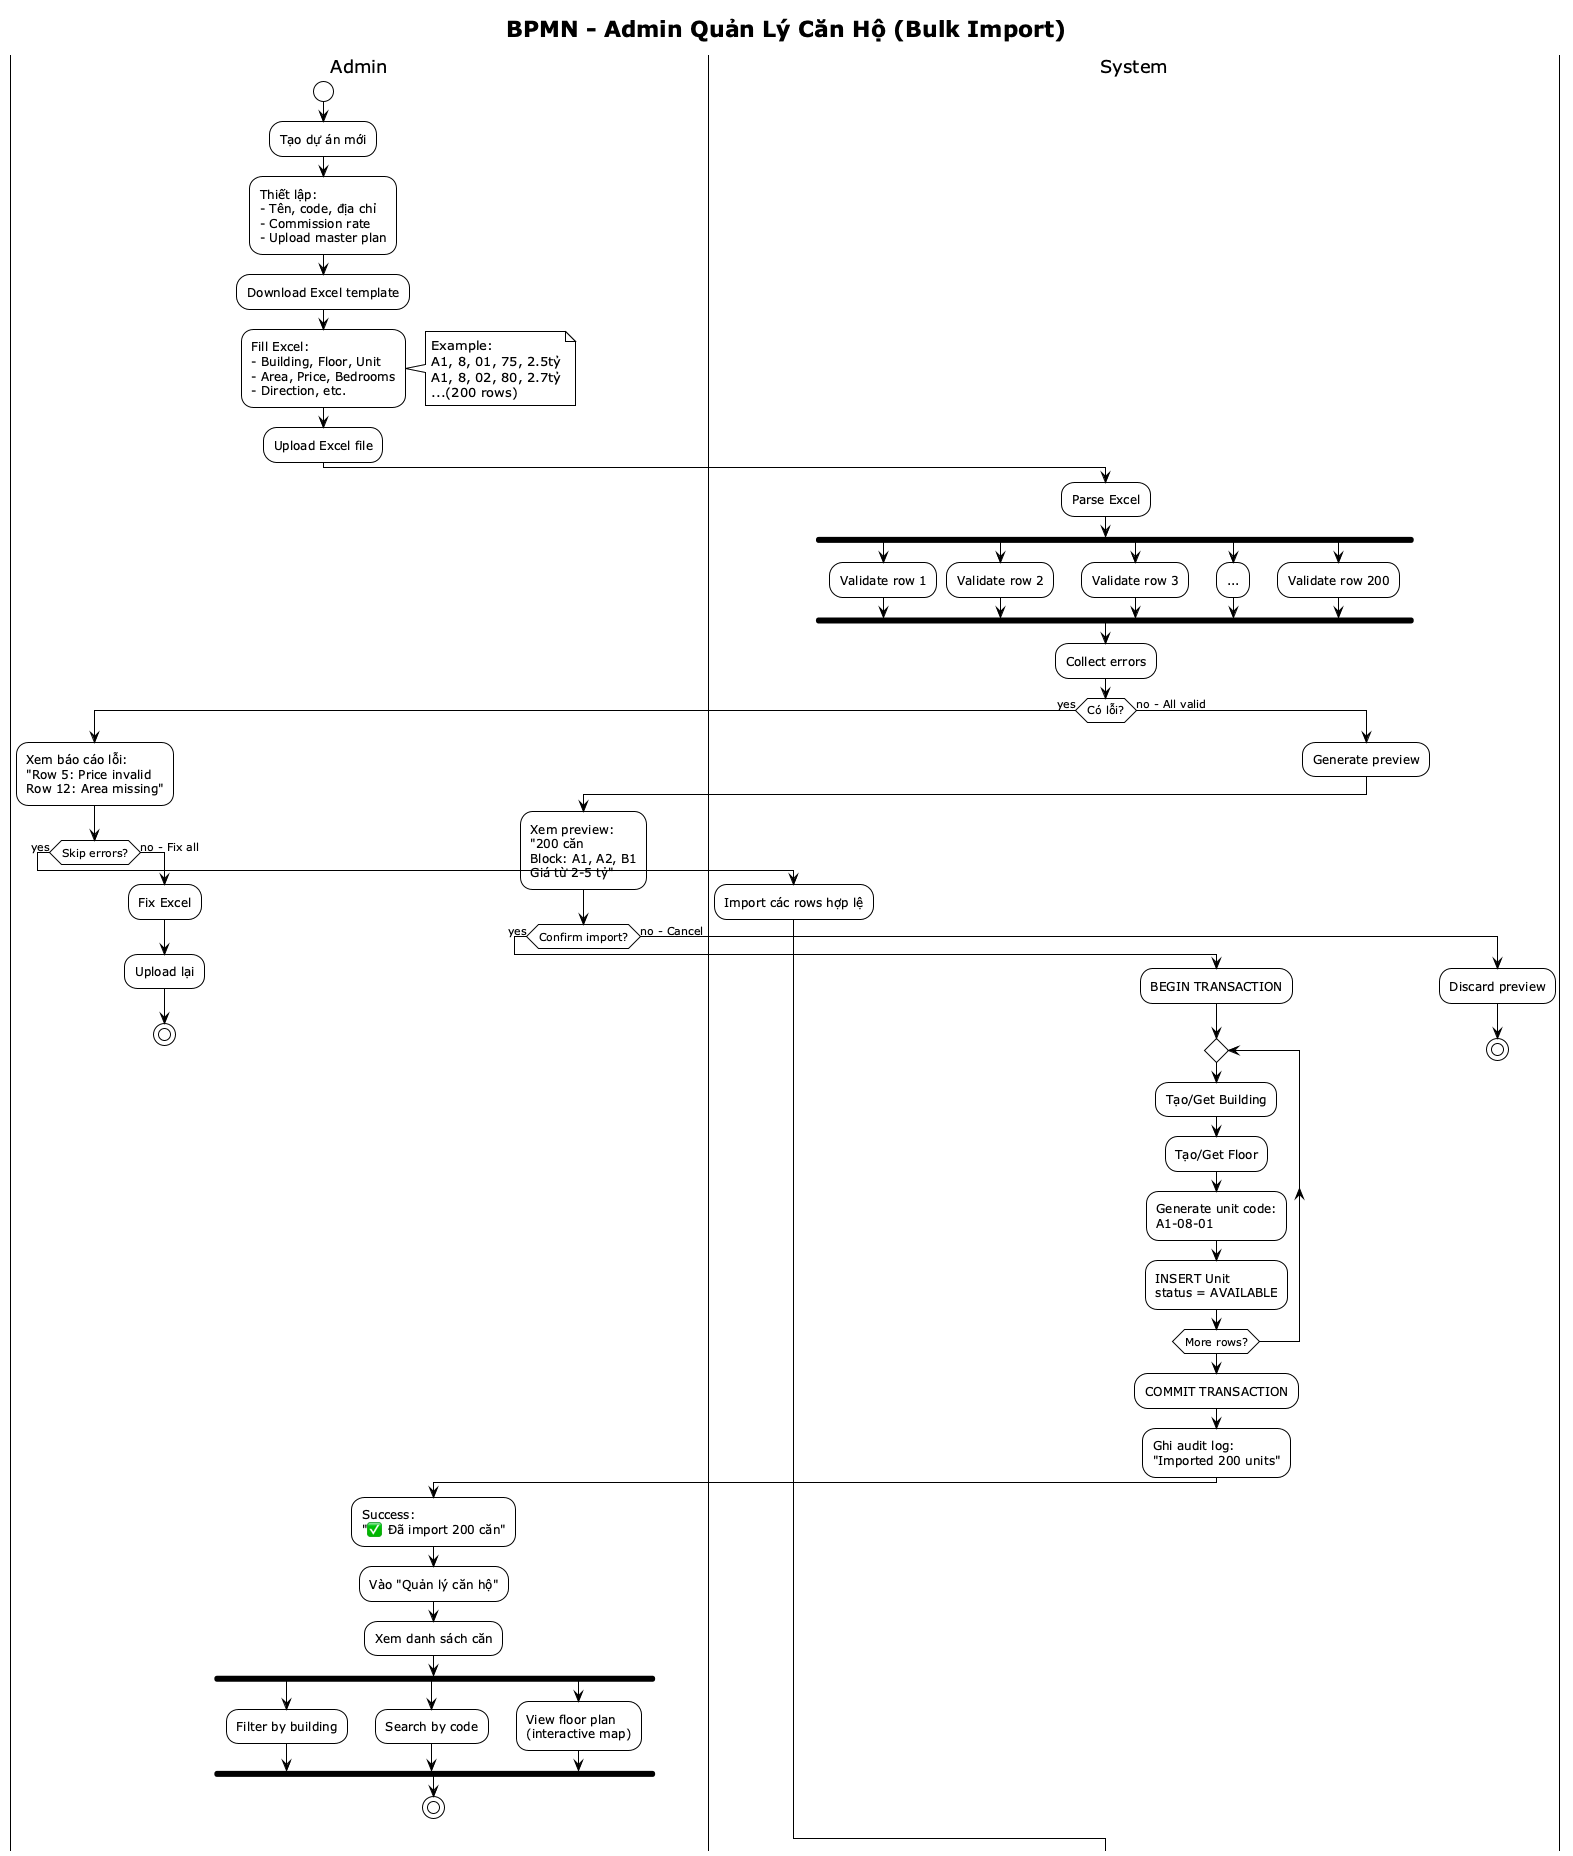

The diagram above was rendered by PlantUML. Its source (embedded in the PNG):
@startuml
!theme plain
title BPMN - Admin Quản Lý Căn Hộ (Bulk Import)

|Admin|
start
:Tạo dự án mới;
:Thiết lập:\n- Tên, code, địa chỉ\n- Commission rate\n- Upload master plan;

:Download Excel template;

|Admin|
:Fill Excel:\n- Building, Floor, Unit\n- Area, Price, Bedrooms\n- Direction, etc.;
note right: Example:\nA1, 8, 01, 75, 2.5tỷ\nA1, 8, 02, 80, 2.7tỷ\n...(200 rows)

:Upload Excel file;

|System|
:Parse Excel;

fork
  :Validate row 1;
fork again
  :Validate row 2;
fork again
  :Validate row 3;
fork again
  :...;
fork again
  :Validate row 200;
end fork

:Collect errors;

if (Có lỗi?) then (yes)
  |Admin|
  :Xem báo cáo lỗi:\n"Row 5: Price invalid\nRow 12: Area missing";
  
  if (Skip errors?) then (yes)
    |System|
    :Import các rows hợp lệ;
  else (no - Fix all)
    |Admin|
    :Fix Excel;
    :Upload lại;
    stop
  endif
else (no - All valid)
  |System|
  :Generate preview;
  
  |Admin|
  :Xem preview:\n"200 căn\nBlock: A1, A2, B1\nGiá từ 2-5 tỷ";
  
  if (Confirm import?) then (yes)
    |System|
    :BEGIN TRANSACTION;
    
    repeat
      :Tạo/Get Building;
      :Tạo/Get Floor;
      :Generate unit code:\nA1-08-01;
      :INSERT Unit\nstatus = AVAILABLE;
    repeat while (More rows?)
    
    :COMMIT TRANSACTION;
    :Ghi audit log:\n"Imported 200 units";
    
    |Admin|
    :Success:\n"✅ Đã import 200 căn";
    
    :Vào "Quản lý căn hộ";
    :Xem danh sách căn;
    
    fork
      :Filter by building;
    fork again
      :Search by code;
    fork again
      :View floor plan\n(interactive map);
    end fork
    
    stop
  else (no - Cancel)
    |System|
    :Discard preview;
    stop
  endif
endif

@enduml